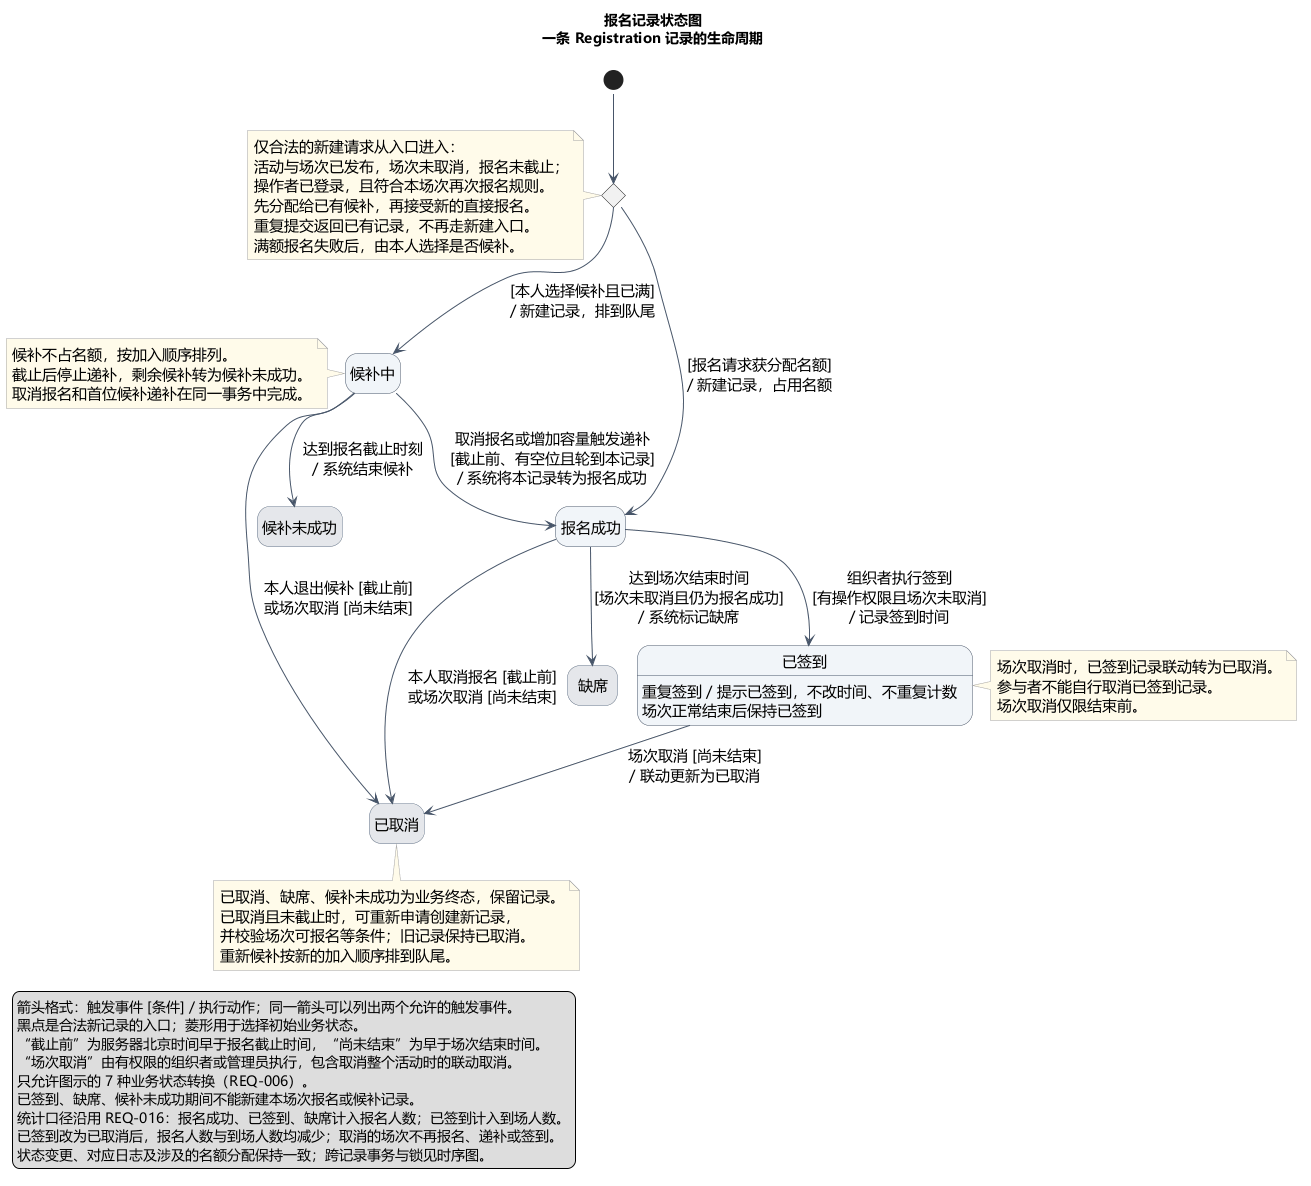

The diagram above was rendered by PlantUML. Its source (embedded in the PNG):
@startuml
' 对象：一条 Registration 记录。
' 依据：requirements.md 的 REQ-006、008—017。
!pragma layout smetana
skinparam defaultFontName Microsoft YaHei
skinparam defaultFontSize 15
skinparam shadowing false
skinparam stateBackgroundColor #F1F5F9
skinparam stateBorderColor #475569
skinparam ArrowColor #475569
skinparam noteBackgroundColor #FFFBEA
skinparam noteBorderColor #A3A3A3
skinparam state {
  BackgroundColor<<业务终态>> #E5E7EB
  BorderColor<<业务终态>> #64748B
}
hide empty description
title 报名记录状态图\n一条 Registration 记录的生命周期

state InitialChoice <<choice>>
state "候补中" as Waiting
state "报名成功" as Registered
state "已签到" as CheckedIn
state "已取消" as Cancelled <<业务终态>>
state "缺席" as Absent <<业务终态>>
state "候补未成功" as Expired <<业务终态>>

[*] --> InitialChoice
InitialChoice --> Waiting : [本人选择候补且已满]\n/ 新建记录，排到队尾
InitialChoice --> Registered : [报名请求获分配名额]\n/ 新建记录，占用名额

Waiting --> Registered : 取消报名或增加容量触发递补\n[截止前、有空位且轮到本记录]\n/ 系统将本记录转为报名成功
Waiting --> Expired : 达到报名截止时刻\n/ 系统结束候补
Waiting --> Cancelled : 本人退出候补 [截止前]\n或场次取消 [尚未结束]
Registered --> CheckedIn : 组织者执行签到\n[有操作权限且场次未取消]\n/ 记录签到时间
Registered --> Absent : 达到场次结束时间\n[场次未取消且仍为报名成功]\n/ 系统标记缺席
Registered --> Cancelled : 本人取消报名 [截止前]\n或场次取消 [尚未结束]
CheckedIn --> Cancelled : 场次取消 [尚未结束]\n/ 联动更新为已取消

CheckedIn : 重复签到 / 提示已签到，不改时间、不重复计数
CheckedIn : 场次正常结束后保持已签到

note left of InitialChoice
  仅合法的新建请求从入口进入：
  活动与场次已发布，场次未取消，报名未截止；
  操作者已登录，且符合本场次再次报名规则。
  先分配给已有候补，再接受新的直接报名。
  重复提交返回已有记录，不再走新建入口。
  满额报名失败后，由本人选择是否候补。
end note

note left of Waiting
  候补不占名额，按加入顺序排列。
  截止后停止递补，剩余候补转为候补未成功。
  取消报名和首位候补递补在同一事务中完成。
end note

note right of CheckedIn
  场次取消时，已签到记录联动转为已取消。
  参与者不能自行取消已签到记录。
  场次取消仅限结束前。
end note

note bottom of Cancelled
  已取消、缺席、候补未成功为业务终态，保留记录。
  已取消且未截止时，可重新申请创建新记录，
  并校验场次可报名等条件；旧记录保持已取消。
  重新候补按新的加入顺序排到队尾。
end note

legend bottom left
  箭头格式：触发事件 [条件] / 执行动作；同一箭头可以列出两个允许的触发事件。
  黑点是合法新记录的入口；菱形用于选择初始业务状态。
  “截止前”为服务器北京时间早于报名截止时间，“尚未结束”为早于场次结束时间。
  “场次取消”由有权限的组织者或管理员执行，包含取消整个活动时的联动取消。
  只允许图示的 7 种业务状态转换（REQ-006）。
  已签到、缺席、候补未成功期间不能新建本场次报名或候补记录。
  统计口径沿用 REQ-016：报名成功、已签到、缺席计入报名人数；已签到计入到场人数。
  已签到改为已取消后，报名人数与到场人数均减少；取消的场次不再报名、递补或签到。
  状态变更、对应日志及涉及的名额分配保持一致；跨记录事务与锁见时序图。
endlegend
@enduml